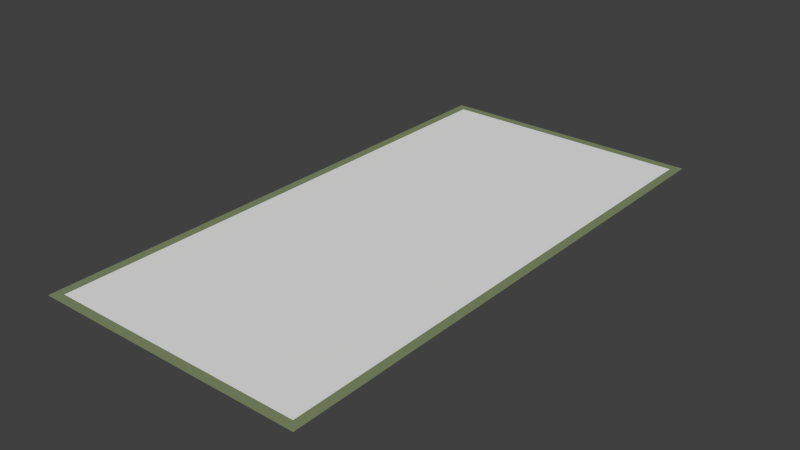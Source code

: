 # Source: tatami_mat.blend  (saved by Blender 2.73.0; exported with 4.5.12 LTS)
import bpy
from mathutils import Matrix  # noqa: F401  (used for matrix-valued properties, if any)

bpy.ops.wm.read_factory_settings(use_empty=True)
scene = bpy.context.scene
scene.name = 'Scene'

# ---- collections
col_collection_1 = bpy.data.collections.new('Collection 1'); scene.collection.children.link(col_collection_1)

# ---- materials (node trees are filled in below, after node groups)
mat_tatami = bpy.data.materials.new('tatami')
mat_tatami.alpha_threshold = 0.0
mat_tatami.use_transparent_shadow = False
mat_tatami.roughness = 0.5
mat_tatami.line_color = (0.0, 0.0, 0.0, 1.0)
mat_tatami_border = bpy.data.materials.new('tatami_border')
mat_tatami_border.alpha_threshold = 0.0
mat_tatami_border.use_transparent_shadow = False
mat_tatami_border.diffuse_color = (0.2235, 0.2668, 0.14, 1.0)
mat_tatami_border.roughness = 0.5

# ---- material node trees

# ---- world
world_world = bpy.data.worlds.new('World'); scene.world = world_world
world_world.color = (0.05088, 0.05088, 0.05088)
world_world.use_sun_shadow = False
world_world.sun_shadow_jitter_overblur = 0.0
world_world.cycles.sampling_method = 'MANUAL'
world_world.cycles.sample_map_resolution = 256

# ---- meshes
me_plane = bpy.data.meshes.new('Plane')
me_plane.from_pydata([(-42.5, -88.0, 0.0), (42.5, -88.0, 0.0), (-42.5, 88.0, 0.0), (42.5, 88.0, 0.0), (-45.5, 88.0, 0.0), (-42.5, 88.0, 0.0), (-45.5, -88.0, 0.0), (-42.5, -88.0, 0.0), (42.5, 88.0, 0.0), (45.5, 88.0, 0.0), (42.5, -88.0, 0.0), (45.5, -88.0, 0.0), (45.5, 91.0, 0.0), (45.5, 88.0, 0.0), (-45.5, 91.0, 0.0), (-45.5, 88.0, 0.0), (45.5, -88.0, 0.0), (45.5, -91.0, 0.0), (-45.5, -88.0, 0.0), (-45.5, -91.0, 0.0)], [], [(0, 1, 3, 2), (5, 4, 6, 7), (9, 8, 10, 11), (13, 12, 14, 15), (17, 16, 18, 19)])
me_plane.polygons.foreach_set('material_index', [0, 1, 1, 1, 1])
_uv = me_plane.uv_layers.new(name='UVMap')
_uv.uv.foreach_set('vector', [-3.5, -7.5, 4.5, -7.5, 4.5, 8.5, -3.5, 8.5, 1.0, 4.5, 0.0, 4.5, 0.0, -3.5, 1.0, -3.5, 1.0, 4.5, 0.0, 4.5, 0.0, -3.5, 1.0, -3.5, 0.0, -1.5, 1.0, -1.5, 1.0, 2.5, 9.12e-06, 2.5, 0.0, -1.5, 1.0, -1.5, 1.0, 2.5, 1.085e-05, 2.5])
me_plane.materials.append(mat_tatami)
me_plane.materials.append(mat_tatami_border)
me_plane.use_remesh_preserve_volume = False
me_plane.use_remesh_preserve_attributes = False
me_plane.use_mirror_vertex_groups = False
me_plane.update()

# ---- objects
ob_plane = bpy.data.objects.new('Plane', me_plane)

# ---- transforms, parenting, visibility, modifiers, constraints
ob_plane.location = (0.0, 0.0, 0.0)
ob_plane.lineart.crease_threshold = 0.0

# ---- collection membership
col_collection_1.objects.link(ob_plane)

# ---- scene / render settings (as saved in the file)
scene.frame_start = 1; scene.frame_end = 250; scene.frame_set(1)
scene.render.engine = 'BLENDER_EEVEE_NEXT'
scene.render.resolution_percentage = 50
scene.render.dither_intensity = 0.0
scene.cycles.use_denoising = False
scene.cycles.samples = 10
scene.cycles.sampling_pattern = 'TABULATED_SOBOL'
scene.cycles.light_sampling_threshold = 0.0
scene.cycles.use_adaptive_sampling = False
scene.cycles.use_light_tree = False
scene.cycles.blur_glossy = 0.0
scene.cycles.pixel_filter_type = 'GAUSSIAN'
scene.cycles.sample_clamp_indirect = 0.0
scene.view_settings.view_transform = 'Standard'
bpy.context.view_layer.update()

# ---- added for rendering (the .blend has no active camera and no usable light): camera, sun
cam_auto = bpy.data.cameras.new('AutoCamera')
cam_auto.lens = 50.0
cam_auto.sensor_width = 36.0
cam_auto.clip_end = 3304.07
ob_auto_camera = bpy.data.objects.new('AutoCamera', cam_auto)
scene.collection.objects.link(ob_auto_camera)
ob_auto_camera.location = (188.267, -225.92, 150.613)
ob_auto_camera.rotation_euler = (1.09748, -7.21219e-08, 0.694738)
scene.camera = ob_auto_camera
light_auto_sun = bpy.data.lights.new('AutoSun', 'SUN')
light_auto_sun.energy = 3.0
light_auto_sun.angle = 0.0523599
ob_auto_sun = bpy.data.objects.new('AutoSun', light_auto_sun)
scene.collection.objects.link(ob_auto_sun)
ob_auto_sun.rotation_euler = (0.872665, 0.174533, 0.523599)
bpy.context.view_layer.update()
